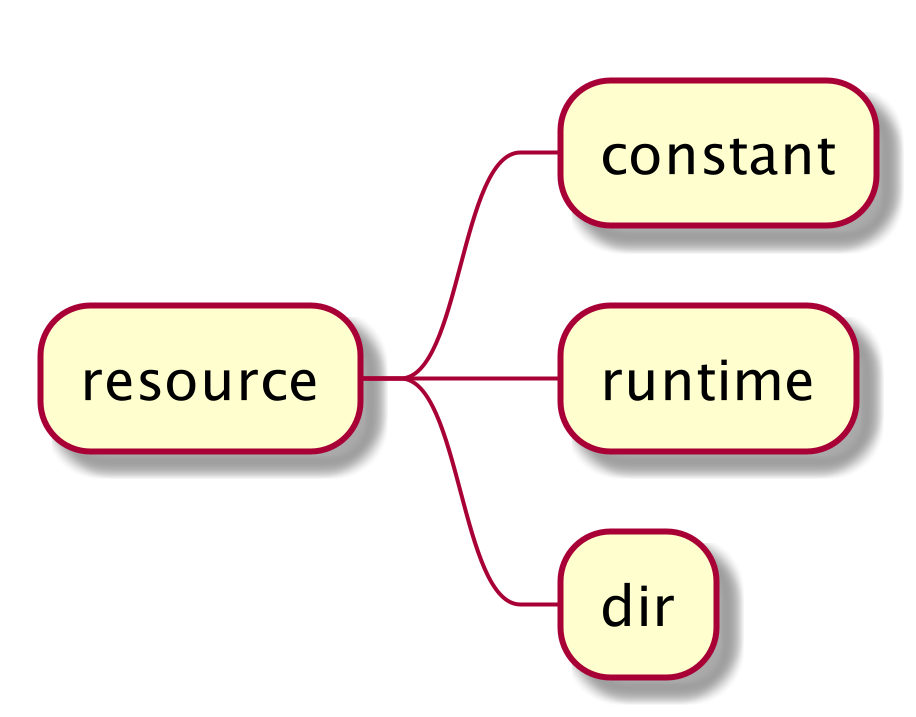

The diagram above was rendered by PlantUML. Its source (embedded in the PNG):
@startmindmap resource_arch
scale 2
* resource
** constant
** runtime
** dir
@endmindmap